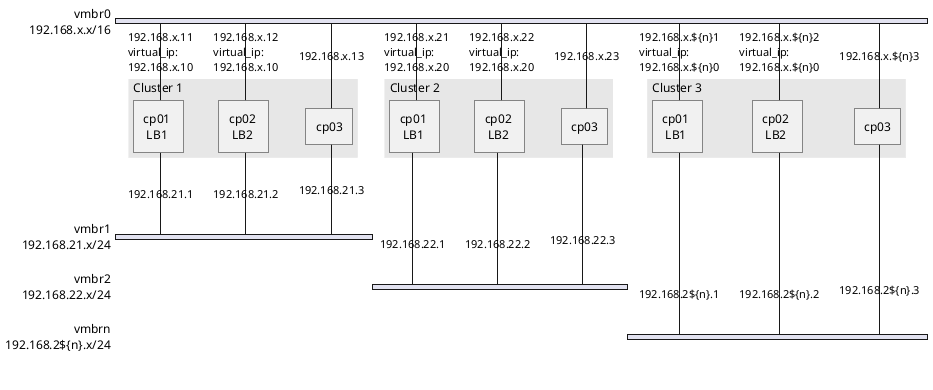

The diagram above was rendered by PlantUML. Its source (embedded in the PNG):
@startnwdiag
  network vmbr0 {
      address = "192.168.x.x/16"

      group cluster_1 {
          description = "Cluster 1";
          node01_1 [address = "192.168.x.11, virtual_ip:, 192.168.x.10", description = "cp01 \n LB1"]
          node02_1 [address = "192.168.x.12, virtual_ip:, 192.168.x.10", description = "cp02 \n LB2"]
          node03_1 [address = "192.168.x.13", description = "cp03"]
      }

      group cluster_2 {
          description = "Cluster 2";
          node01_2 [address = "192.168.x.21, virtual_ip:, 192.168.x.20", description = "cp01 \n LB1"]
          node02_2 [address = "192.168.x.22, virtual_ip:, 192.168.x.20", description = "cp02 \n LB2"]
          node03_2 [address = "192.168.x.23", description = "cp03"]
      }
      
      group cluster_n {
          description = "Cluster 3";
          node01_n [address = "192.168.x.${n}1, virtual_ip:, 192.168.x.${n}0", description = "cp01 \n LB1"]
          node02_n [address = "192.168.x.${n}2, virtual_ip:, 192.168.x.${n}0", description = "cp02 \n LB2"]
          node03_n [address = "192.168.x.${n}3", description = "cp03"]
      }
  }

  network vmbr1 {
     address = "192.168.21.x/24"

      node01_1 [address = "192.168.21.1"];
      node02_1 [address = "192.168.21.2"];
      node03_1 [address = "192.168.21.3"];
  }

  network vmbr2 {
     address = "192.168.22.x/24"

      node01_2 [address = "192.168.22.1"];
      node02_2 [address = "192.168.22.2"];
      node03_2 [address = "192.168.22.3"];
  }
  
  network vmbrn {
     address = "192.168.2${n}.x/24"

      node01_n [address = "192.168.2${n}.1"];
      node02_n [address = "192.168.2${n}.2"];
      node03_n [address = "192.168.2${n}.3"];
  }
@endnwdiag